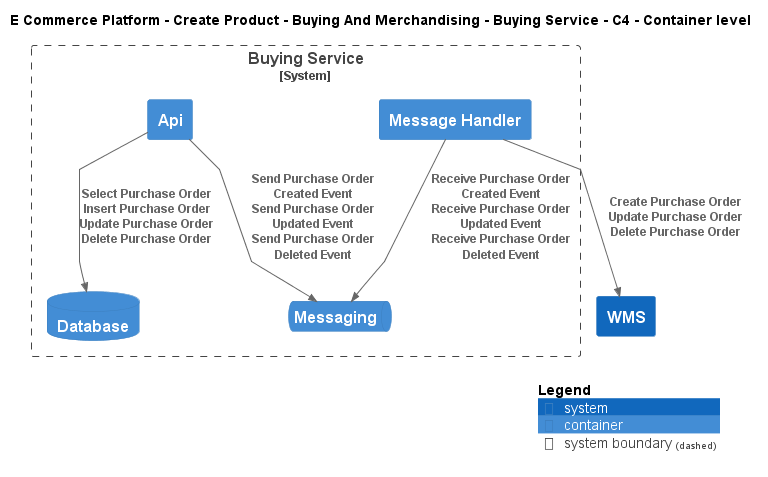

The diagram above was rendered by PlantUML. Its source (embedded in the PNG):
@startuml
!include ..\..\..\..\..\.c4s\C4_Container.puml

AddElementTag("c4interflow:lifecycle:new", $bgColor=green, $fontColor=#ffffff, $borderColor=green, $shadowing="False")
AddElementTag("c4interflow:lifecycle:changed", $bgColor=orange, $fontColor=#ffffff, $borderColor=orange, $shadowing="False")
AddElementTag("c4interflow:lifecycle:removed", $bgColor=red, $fontColor=#ffffff, $borderColor=red, $shadowing="False")

AddRelTag("c4interflow:lifecycle:new", $textColor=green, $lineColor=green)
AddRelTag("c4interflow:lifecycle:changed", $textColor=orange, $lineColor=orange)
AddRelTag("c4interflow:lifecycle:removed", $textColor=red, $lineColor=red)

SHOW_PERSON_PORTRAIT()
LAYOUT_TOP_DOWN()

skinparam linetype polyline

title E Commerce Platform - Create Product - Buying And Merchandising - Buying Service - C4 - Container level


System_Boundary(ECommercePlatform.CreateProduct.BuyingAndMerchandising.SoftwareSystems.BuyingService, "Buying Service") {
    Container(ECommercePlatform.CreateProduct.BuyingAndMerchandising.SoftwareSystems.BuyingService.Containers.Api, "Api", "", "")
    ContainerDb(ECommercePlatform.CreateProduct.BuyingAndMerchandising.SoftwareSystems.BuyingService.Containers.Database, "Database", "", "")
    ContainerQueue(ECommercePlatform.CreateProduct.BuyingAndMerchandising.SoftwareSystems.BuyingService.Containers.Messaging, "Messaging", "", "")
    Container(ECommercePlatform.CreateProduct.BuyingAndMerchandising.SoftwareSystems.BuyingService.Containers.MessageHandler, "Message Handler", "", "")
}
System(ECommercePlatform.Deliver.Fulfilment.SoftwareSystems.WMS, "WMS", "")

Rel(ECommercePlatform.CreateProduct.BuyingAndMerchandising.SoftwareSystems.BuyingService.Containers.Api, ECommercePlatform.CreateProduct.BuyingAndMerchandising.SoftwareSystems.BuyingService.Containers.Database, "Select Purchase Order\nInsert Purchase Order\nUpdate Purchase Order\nDelete Purchase Order")
Rel(ECommercePlatform.CreateProduct.BuyingAndMerchandising.SoftwareSystems.BuyingService.Containers.Api, ECommercePlatform.CreateProduct.BuyingAndMerchandising.SoftwareSystems.BuyingService.Containers.Messaging, "Send Purchase Order Created Event\nSend Purchase Order Updated Event\nSend Purchase Order Deleted Event")
Rel(ECommercePlatform.CreateProduct.BuyingAndMerchandising.SoftwareSystems.BuyingService.Containers.MessageHandler, ECommercePlatform.CreateProduct.BuyingAndMerchandising.SoftwareSystems.BuyingService.Containers.Messaging, "Receive Purchase Order Created Event\nReceive Purchase Order Updated Event\nReceive Purchase Order Deleted Event")
Rel(ECommercePlatform.CreateProduct.BuyingAndMerchandising.SoftwareSystems.BuyingService.Containers.MessageHandler, ECommercePlatform.Deliver.Fulfilment.SoftwareSystems.WMS, "Create Purchase Order\nUpdate Purchase Order\nDelete Purchase Order")


SHOW_LEGEND()
@enduml